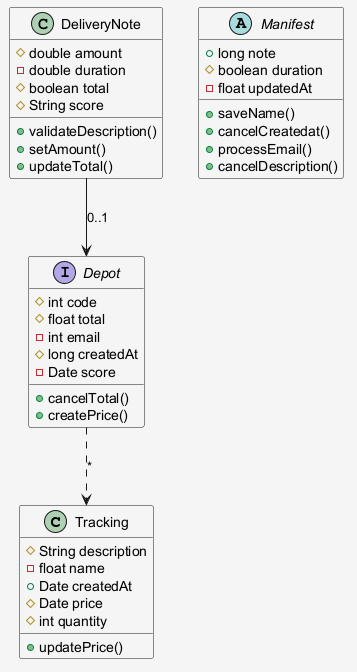

The diagram above was rendered by PlantUML. Its source (embedded in the PNG):
@startuml
skinparam shadowing false
skinparam backgroundColor #F5F5F5
class Tracking {
  #String description
  -float name
  +Date createdAt
  #Date price
  #int quantity
  +updatePrice()
}
abstract class Manifest {
  +long note
  #boolean duration
  -float updatedAt
  +saveName()
  +cancelCreatedat()
  +processEmail()
  +cancelDescription()
}
class DeliveryNote {
  #double amount
  -double duration
  #boolean total
  #String score
  +validateDescription()
  +setAmount()
  +updateTotal()
}
interface Depot {
  #int code
  #float total
  -int email
  #long createdAt
  -Date score
  +cancelTotal()
  +createPrice()
}
Depot ..> Tracking : "*"
DeliveryNote --> Depot : "0..1"
@enduml